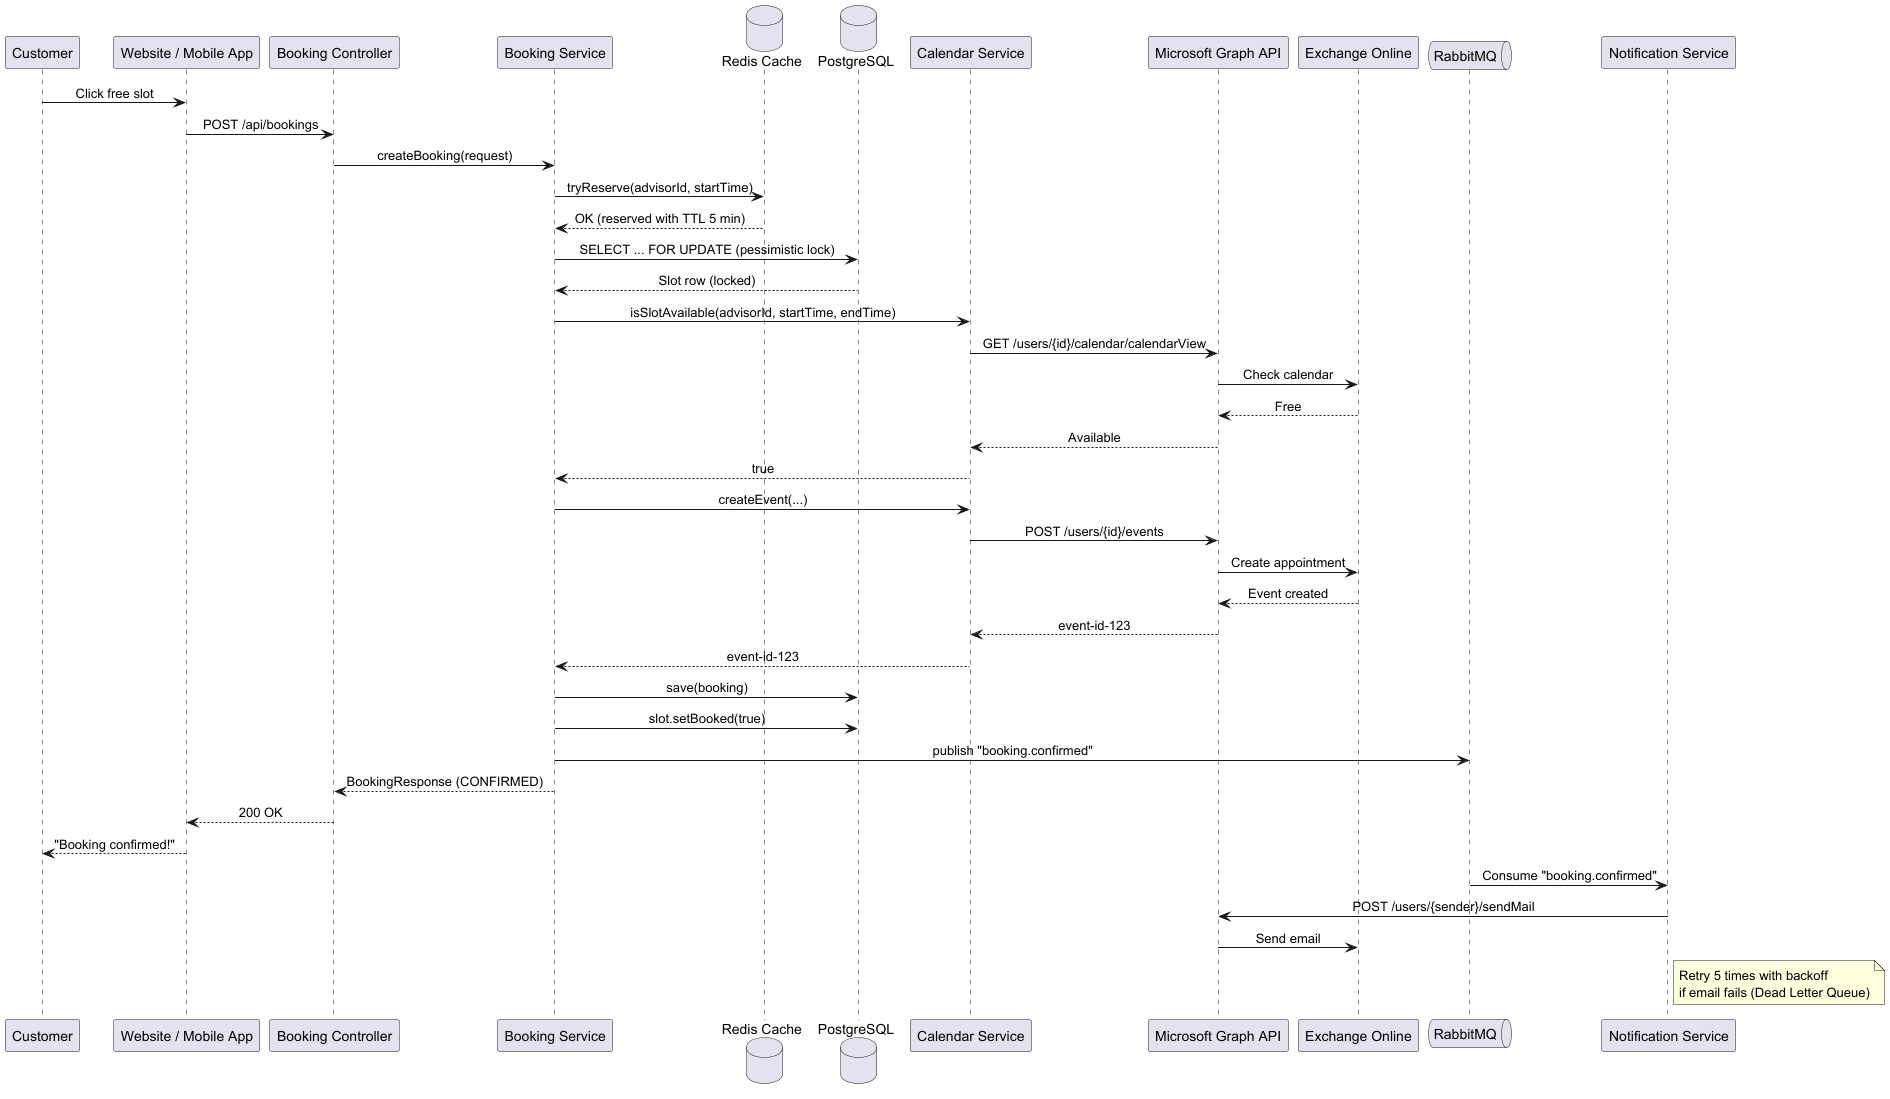

The diagram above was rendered by PlantUML. Its source (embedded in the PNG):
@startuml
skinparam sequenceMessageAlign center

participant "Customer" as Customer
participant "Website / Mobile App" as Channel
participant "Booking Controller" as Controller
participant "Booking Service" as Service
database "Redis Cache" as Redis
database "PostgreSQL" as DB
participant "Calendar Service" as Calendar
participant "Microsoft Graph API" as GraphAPI
participant "Exchange Online" as Exchange
queue "RabbitMQ" as MQ
participant "Notification Service" as Notifier

Customer -> Channel: Click free slot
Channel -> Controller: POST /api/bookings
Controller -> Service: createBooking(request)

Service -> Redis: tryReserve(advisorId, startTime)
Redis --> Service: OK (reserved with TTL 5 min)

Service -> DB: SELECT ... FOR UPDATE (pessimistic lock)
DB --> Service: Slot row (locked)

Service -> Calendar: isSlotAvailable(advisorId, startTime, endTime)
Calendar -> GraphAPI: GET /users/{id}/calendar/calendarView
GraphAPI -> Exchange: Check calendar
Exchange --> GraphAPI: Free
GraphAPI --> Calendar: Available
Calendar --> Service: true

Service -> Calendar: createEvent(...)
Calendar -> GraphAPI: POST /users/{id}/events
GraphAPI -> Exchange: Create appointment
Exchange --> GraphAPI: Event created
GraphAPI --> Calendar: event-id-123
Calendar --> Service: event-id-123

Service -> DB: save(booking)
Service -> DB: slot.setBooked(true)

Service -> MQ: publish "booking.confirmed"
Service --> Controller: BookingResponse (CONFIRMED)
Controller --> Channel: 200 OK
Channel --> Customer: "Booking confirmed!"

MQ -> Notifier: Consume "booking.confirmed"
Notifier -> GraphAPI: POST /users/{sender}/sendMail
GraphAPI -> Exchange: Send email
note right of Notifier: Retry 5 times with backoff\nif email fails (Dead Letter Queue)

@enduml